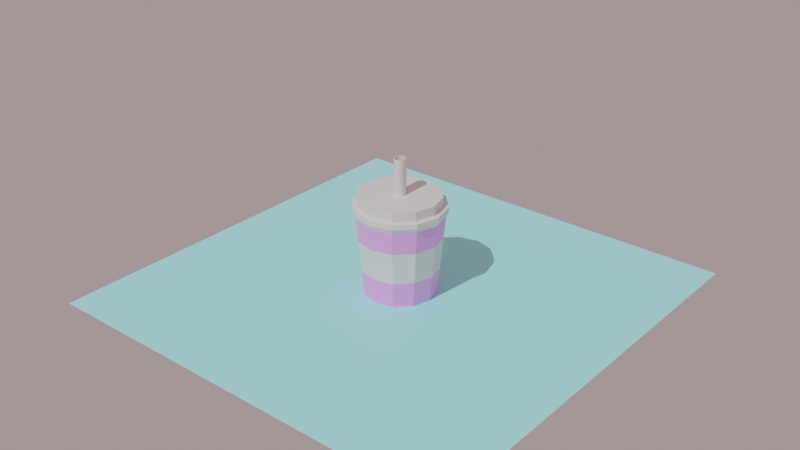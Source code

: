 # Source: Recipe01.blend  (saved by Blender 3.3.6; exported with 4.5.12 LTS)
import bpy
from mathutils import Matrix  # noqa: F401  (used for matrix-valued properties, if any)

bpy.ops.wm.read_factory_settings(use_empty=True)
scene = bpy.context.scene
scene.name = 'Scene'

# ---- collections
col_collection = bpy.data.collections.new('Collection'); scene.collection.children.link(col_collection)

# ---- materials (node trees are filled in below, after node groups)
mat_white = bpy.data.materials.new('white')
mat_white.use_transparent_shadow = False
mat_pink = bpy.data.materials.new('pink')
mat_pink.use_transparent_shadow = False
mat_blue = bpy.data.materials.new('blue')
mat_blue.use_transparent_shadow = False

# ---- material node trees
mat_white.use_nodes = True; mat_white.node_tree.nodes.clear()
_N = mat_white.node_tree.nodes; _L = mat_white.node_tree.links
n0 = _N.new('ShaderNodeBsdfPrincipled'); n0.name = 'Principled BSDF'; n0.location = (10, 300)
n0.distribution = 'GGX'
n0.subsurface_method = 'RANDOM_WALK_SKIN'
n0.inputs[3].default_value = 1.45
n0.inputs[27].default_value = (0.0, 0.0, 0.0, 1.0)
n0.inputs[28].default_value = 1.0
n1 = _N.new('ShaderNodeOutputMaterial'); n1.name = 'Material Output'; n1.location = (300, 300)
_L.new(n0.outputs[0], n1.inputs[0])
n1.is_active_output = True
mat_pink.use_nodes = True; mat_pink.node_tree.nodes.clear()
_N = mat_pink.node_tree.nodes; _L = mat_pink.node_tree.links
n0 = _N.new('ShaderNodeBsdfPrincipled'); n0.name = 'Principled BSDF'; n0.location = (10, 300)
n0.distribution = 'GGX'
n0.subsurface_method = 'RANDOM_WALK_SKIN'
n0.inputs[0].default_value = (0.9221, 0.4026, 1.0, 1.0)
n0.inputs[3].default_value = 1.45
n0.inputs[27].default_value = (0.0, 0.0, 0.0, 1.0)
n0.inputs[28].default_value = 1.0
n1 = _N.new('ShaderNodeOutputMaterial'); n1.name = 'Material Output'; n1.location = (300, 300)
_L.new(n0.outputs[0], n1.inputs[0])
n1.is_active_output = True
mat_blue.use_nodes = True; mat_blue.node_tree.nodes.clear()
_N = mat_blue.node_tree.nodes; _L = mat_blue.node_tree.links
n0 = _N.new('ShaderNodeBsdfPrincipled'); n0.name = 'Principled BSDF'; n0.location = (10, 300)
n0.distribution = 'GGX'
n0.subsurface_method = 'RANDOM_WALK_SKIN'
n0.inputs[0].default_value = (0.3831, 1.0, 0.9884, 1.0)
n0.inputs[3].default_value = 1.45
n0.inputs[27].default_value = (0.0, 0.0, 0.0, 1.0)
n0.inputs[28].default_value = 1.0
n1 = _N.new('ShaderNodeOutputMaterial'); n1.name = 'Material Output'; n1.location = (300, 300)
_L.new(n0.outputs[0], n1.inputs[0])
n1.is_active_output = True

# ---- world
world_world = bpy.data.worlds.new('World'); scene.world = world_world
world_world.use_nodes = True; world_world.node_tree.nodes.clear()
_N = world_world.node_tree.nodes; _L = world_world.node_tree.links
n0 = _N.new('ShaderNodeOutputWorld'); n0.name = 'World Output'; n0.location = (300, 300)
n1 = _N.new('ShaderNodeBackground'); n1.name = 'Background'; n1.location = (10, 300)
n1.inputs[0].default_value = (0.3763, 0.2894, 0.293, 1.0)
_L.new(n1.outputs[0], n0.inputs[0])
n0.is_active_output = True
world_world.color = (0.05088, 0.05088, 0.05088)
world_world.use_sun_shadow = False
world_world.sun_shadow_jitter_overblur = 0.0

# ---- lights
light_sun = bpy.data.lights.new('Sun', 'SUN')
light_sun.transmission_factor = 0.0
light_sun.energy = 2.05
light_sun.shadow_soft_size = 0.125

# ---- meshes
me_circle = bpy.data.meshes.new('Circle')
me_circle.from_pydata([(0.0, 1.0, 0.0), (-0.5, 0.866, 0.0), (-0.866, 0.5, 0.0), (-1.0, 0.0, 0.0), (-0.866, -0.5, 0.0), (-0.5, -0.866, 0.0), (0.0, -1.0, 0.0), (0.5, -0.866, 0.0), (0.866, -0.5, 0.0), (1.0, 0.0, 0.0), (0.866, 0.5, 0.0), (0.5, 0.866, 0.0), (9.984e-10, 1.201, 2.245), (-0.6005, 1.04, 2.245), (-1.04, 0.6005, 2.245), (-1.201, 9.984e-10, 2.245), (-1.04, -0.6005, 2.245), (-0.6005, -1.04, 2.245), (9.984e-10, -1.201, 2.245), (0.6005, -1.04, 2.245), (1.04, -0.6005, 2.245), (1.201, 9.984e-10, 2.245), (1.04, 0.6005, 2.245), (0.6005, 1.04, 2.245), (-0.6352, 1.1, 2.376), (-5.431e-09, 1.27, 2.376), (-1.1, 0.6352, 2.376), (-1.27, 4.818e-10, 2.376), (-1.1, -0.6352, 2.376), (-0.6352, -1.1, 2.376), (-5.431e-09, -1.27, 2.376), (0.6352, -1.1, 2.376), (1.1, -0.6352, 2.376), (1.27, 4.818e-10, 2.376), (1.1, 0.6352, 2.376), (0.6352, 1.1, 2.376), (-0.56, 0.97, 2.513), (1.311e-09, 1.12, 2.513), (-0.97, 0.56, 2.513), (-1.12, 4.818e-10, 2.513), (-0.97, -0.56, 2.513), (-0.56, -0.97, 2.513), (1.311e-09, -1.12, 2.513), (0.56, -0.97, 2.513), (0.97, -0.56, 2.513), (1.12, 4.818e-10, 2.513), (0.97, 0.56, 2.513), (0.56, 0.97, 2.513), (-0.6352, 1.1, 2.513), (1.311e-09, 1.27, 2.513), (-1.1, 0.6352, 2.513), (-1.27, 4.818e-10, 2.513), (-1.1, -0.6352, 2.513), (-0.6352, -1.1, 2.513), (1.311e-09, -1.27, 2.513), (0.6352, -1.1, 2.513), (1.1, -0.6352, 2.513), (1.27, 4.818e-10, 2.513), (1.1, 0.6352, 2.513), (0.6352, 1.1, 2.513), (-0.07977, 0.1382, 2.781), (-3.25e-08, 0.1595, 2.781), (-0.1382, 0.07977, 2.781), (-0.1595, -4.397e-08, 2.781), (-0.1382, -0.07977, 2.781), (-0.07977, -0.1382, 2.781), (5.64e-08, -0.1595, 2.781), (0.07977, -0.1382, 2.781), (0.1382, -0.07977, 2.781), (0.1595, 4.493e-08, 2.781), (0.1382, 0.07977, 2.781), (0.07977, 0.1382, 2.781), (-0.56, 0.97, 2.781), (1.195e-08, 1.12, 2.781), (-0.97, 0.56, 2.781), (-1.12, 4.818e-10, 2.781), (-0.97, -0.56, 2.781), (-0.56, -0.97, 2.781), (1.195e-08, -1.12, 2.781), (0.56, -0.97, 2.781), (0.97, -0.56, 2.781), (1.12, 4.818e-10, 2.781), (0.97, 0.56, 2.781), (0.56, 0.97, 2.781), (-0.07219, 0.125, 3.778), (-1.258e-06, 0.1444, 3.778), (-0.125, 0.07219, 3.778), (-0.1444, -5.379e-08, 3.778), (-0.125, -0.07219, 3.778), (-0.07219, -0.125, 3.778), (-1.15e-06, -0.1444, 3.778), (0.07219, -0.125, 3.778), (0.125, -0.07219, 3.778), (0.1444, 5.476e-08, 3.778), (0.125, 0.07219, 3.778), (0.07219, 0.125, 3.778), (-0.07977, 0.1382, 3.778), (-1.248e-06, 0.1595, 3.778), (-0.1382, 0.07977, 3.778), (-0.1595, -4.397e-08, 3.778), (-0.1382, -0.07977, 3.778), (-0.07977, -0.1382, 3.778), (-1.159e-06, -0.1595, 3.778), (0.07977, -0.1382, 3.778), (0.1382, -0.07977, 3.778), (0.1595, 4.493e-08, 3.778), (0.1382, 0.07977, 3.778), (0.07977, 0.1382, 3.778), (-0.07219, 0.125, 3.778), (-1.258e-06, 0.1444, 3.778), (-0.125, 0.07219, 3.778), (-0.1444, -5.379e-08, 3.778), (-0.125, -0.07219, 3.778), (-0.07219, -0.125, 3.778), (-1.15e-06, -0.1444, 3.778), (0.07219, -0.125, 3.778), (0.125, -0.07219, 3.778), (0.1444, 5.476e-08, 3.778), (0.125, 0.07219, 3.778), (0.07219, 0.125, 3.778), (-0.07219, 0.125, 3.778), (-1.258e-06, 0.1444, 3.778), (-0.125, 0.07219, 3.778), (-0.1444, -5.379e-08, 3.778), (-0.125, -0.07219, 3.778), (-0.07219, -0.125, 3.778), (-1.15e-06, -0.1444, 3.778), (0.07219, -0.125, 3.778), (0.125, -0.07219, 3.778), (0.1444, 5.476e-08, 3.778), (0.125, 0.07219, 3.778), (0.07219, 0.125, 3.778), (-0.07219, 0.125, 3.778), (-1.258e-06, 0.1444, 3.778), (-0.125, 0.07219, 3.778), (-0.1444, -5.379e-08, 3.778), (-0.125, -0.07219, 3.778), (-0.07219, -0.125, 3.778), (-1.15e-06, -0.1444, 3.778), (0.07219, -0.125, 3.778), (0.125, -0.07219, 3.778), (0.1444, 5.476e-08, 3.778), (0.125, 0.07219, 3.778), (0.07219, 0.125, 3.778), (-0.07219, 0.125, 3.778), (-1.258e-06, 0.1444, 3.778), (-0.125, 0.07219, 3.778), (-0.1444, -5.379e-08, 3.778), (-0.125, -0.07219, 3.778), (-0.07219, -0.125, 3.778), (-1.15e-06, -0.1444, 3.778), (0.07219, -0.125, 3.778), (0.125, -0.07219, 3.778), (0.1444, 5.476e-08, 3.778), (0.125, 0.07219, 3.778), (0.07219, 0.125, 3.778), (-0.07218, 0.125, 0.07865), (7.557e-06, 0.1444, 0.07865), (-0.125, 0.07219, 0.07865), (-0.1444, -5.379e-08, 0.07865), (-0.125, -0.07219, 0.07865), (-0.07218, -0.125, 0.07865), (7.666e-06, -0.1444, 0.07865), (0.0722, -0.125, 0.07865), (0.125, -0.07219, 0.07865), (0.1444, 5.476e-08, 0.07865), (0.125, 0.07219, 0.07865), (0.0722, 0.125, 0.07865), (-0.9225, -0.5326, 0.7281), (-1.065, 3.238e-10, 0.7281), (0.5326, 0.9225, 0.7281), (0.9225, 0.5326, 0.7281), (-0.5326, 0.9225, 0.7281), (3.238e-10, 1.065, 0.7281), (0.9225, -0.5326, 0.7281), (0.5326, -0.9225, 0.7281), (-0.5326, -0.9225, 0.7281), (-0.9225, 0.5326, 0.7281), (1.065, 3.238e-10, 0.7281), (3.238e-10, -1.065, 0.7281), (-0.9912, -0.5723, 1.615), (0.5723, 0.9912, 1.615), (-0.5723, 0.9912, 1.615), (0.9912, -0.5723, 1.615), (-0.5723, -0.9912, 1.615), (-0.9912, 0.5723, 1.615), (1.145, 7.181e-10, 1.615), (7.181e-10, -1.145, 1.615), (-1.145, 7.181e-10, 1.615), (0.9912, 0.5723, 1.615), (7.181e-10, 1.145, 1.615), (0.5723, -0.9912, 1.615)], [], [(1, 0, 11, 10, 9, 8, 7, 6, 5, 4, 3, 2), (20, 21, 33, 32), (188, 180, 16, 15), (189, 181, 23, 22), (190, 182, 13, 12), (191, 183, 20, 19), (180, 184, 17, 16), (181, 190, 12, 23), (182, 185, 14, 13), (183, 186, 21, 20), (184, 187, 18, 17), (185, 188, 15, 14), (186, 189, 22, 21), (187, 191, 19, 18), (32, 33, 57, 56), (17, 18, 30, 29), (14, 15, 27, 26), (21, 22, 34, 33), (18, 19, 31, 30), (15, 16, 28, 27), (22, 23, 35, 34), (12, 13, 24, 25), (19, 20, 32, 31), (16, 17, 29, 28), (23, 12, 25, 35), (13, 14, 26, 24), (40, 41, 77, 76), (29, 30, 54, 53), (26, 27, 51, 50), (33, 34, 58, 57), (30, 31, 55, 54), (27, 28, 52, 51), (34, 35, 59, 58), (25, 24, 48, 49), (31, 32, 56, 55), (28, 29, 53, 52), (35, 25, 49, 59), (24, 26, 50, 48), (36, 37, 49, 48), (38, 36, 48, 50), (39, 38, 50, 51), (40, 39, 51, 52), (41, 40, 52, 53), (42, 41, 53, 54), (43, 42, 54, 55), (44, 43, 55, 56), (45, 44, 56, 57), (46, 45, 57, 58), (47, 46, 58, 59), (37, 47, 59, 49), (65, 66, 102, 101), (47, 37, 73, 83), (36, 38, 74, 72), (44, 45, 81, 80), (41, 42, 78, 77), (38, 39, 75, 74), (45, 46, 82, 81), (42, 43, 79, 78), (39, 40, 76, 75), (46, 47, 83, 82), (37, 36, 72, 73), (43, 44, 80, 79), (60, 61, 73, 72), (62, 60, 72, 74), (63, 62, 74, 75), (64, 63, 75, 76), (65, 64, 76, 77), (66, 65, 77, 78), (67, 66, 78, 79), (68, 67, 79, 80), (69, 68, 80, 81), (70, 69, 81, 82), (71, 70, 82, 83), (61, 71, 83, 73), (91, 92, 116, 115), (62, 63, 99, 98), (69, 70, 106, 105), (66, 67, 103, 102), (63, 64, 100, 99), (70, 71, 107, 106), (61, 60, 96, 97), (67, 68, 104, 103), (64, 65, 101, 100), (71, 61, 97, 107), (60, 62, 98, 96), (68, 69, 105, 104), (84, 85, 97, 96), (86, 84, 96, 98), (87, 86, 98, 99), (88, 87, 99, 100), (89, 88, 100, 101), (90, 89, 101, 102), (91, 90, 102, 103), (92, 91, 103, 104), (93, 92, 104, 105), (94, 93, 105, 106), (95, 94, 106, 107), (85, 95, 107, 97), (109, 108, 120, 121), (88, 89, 113, 112), (95, 85, 109, 119), (84, 86, 110, 108), (92, 93, 117, 116), (89, 90, 114, 113), (86, 87, 111, 110), (93, 94, 118, 117), (90, 91, 115, 114), (87, 88, 112, 111), (94, 95, 119, 118), (85, 84, 108, 109), (130, 131, 143, 142), (115, 116, 128, 127), (112, 113, 125, 124), (119, 109, 121, 131), (108, 110, 122, 120), (116, 117, 129, 128), (113, 114, 126, 125), (110, 111, 123, 122), (117, 118, 130, 129), (114, 115, 127, 126), (111, 112, 124, 123), (118, 119, 131, 130), (135, 136, 148, 147), (121, 120, 132, 133), (127, 128, 140, 139), (124, 125, 137, 136), (131, 121, 133, 143), (120, 122, 134, 132), (128, 129, 141, 140), (125, 126, 138, 137), (122, 123, 135, 134), (129, 130, 142, 141), (126, 127, 139, 138), (123, 124, 136, 135), (147, 148, 160, 159), (142, 143, 155, 154), (133, 132, 144, 145), (139, 140, 152, 151), (136, 137, 149, 148), (143, 133, 145, 155), (132, 134, 146, 144), (140, 141, 153, 152), (137, 138, 150, 149), (134, 135, 147, 146), (141, 142, 154, 153), (138, 139, 151, 150), (156, 158, 159, 160, 161, 162, 163, 164, 165, 166, 167, 157), (154, 155, 167, 166), (145, 144, 156, 157), (151, 152, 164, 163), (148, 149, 161, 160), (155, 145, 157, 167), (144, 146, 158, 156), (152, 153, 165, 164), (149, 150, 162, 161), (146, 147, 159, 158), (153, 154, 166, 165), (150, 151, 163, 162), (6, 7, 175, 179), (9, 10, 171, 178), (2, 3, 169, 177), (5, 6, 179, 176), (8, 9, 178, 174), (1, 2, 177, 172), (11, 0, 173, 170), (4, 5, 176, 168), (7, 8, 174, 175), (0, 1, 172, 173), (10, 11, 170, 171), (3, 4, 168, 169), (179, 175, 191, 187), (178, 171, 189, 186), (177, 169, 188, 185), (176, 179, 187, 184), (174, 178, 186, 183), (172, 177, 185, 182), (170, 173, 190, 181), (168, 176, 184, 180), (175, 174, 183, 191), (173, 172, 182, 190), (171, 170, 181, 189), (169, 168, 180, 188)])
me_circle.polygons.foreach_set('material_index', [0, 0, 1, 1, 1, 1, 1, 1, 1, 1, 1, 1, 1, 1, 0, 0, 0, 0, 0, 0, 0, 0, 0, 0, 0, 0, 0, 0, 0, 0, 0, 0, 0, 0, 0, 0, 0, 0, 0, 0, 0, 0, 0, 0, 0, 0, 0, 0, 0, 0, 0, 0, 0, 0, 0, 0, 0, 0, 0, 0, 0, 0, 0, 0, 0, 0, 0, 0, 0, 0, 0, 0, 0, 0, 0, 0, 0, 0, 0, 0, 0, 0, 0, 0, 0, 0, 0, 0, 0, 0, 0, 0, 0, 0, 0, 0, 0, 0, 0, 0, 0, 0, 0, 0, 0, 0, 0, 0, 0, 0, 0, 0, 0, 0, 0, 0, 0, 0, 0, 0, 0, 0, 0, 0, 0, 0, 0, 0, 0, 0, 0, 0, 0, 0, 0, 0, 0, 0, 0, 0, 0, 0, 0, 0, 0, 0, 0, 0, 0, 0, 0, 0, 0, 0, 0, 0, 0, 0, 1, 1, 1, 1, 1, 1, 1, 1, 1, 1, 1, 1, 0, 0, 0, 0, 0, 0, 0, 0, 0, 0, 0, 0])
_uv = me_circle.uv_layers.new(name='UVMap')
_uv.uv.foreach_set('vector', [0.0, 0.0, 0.0, 0.0, 0.0, 0.0, 0.0, 0.0, 0.0, 0.0, 0.0, 0.0, 0.0, 0.0, 0.0, 0.0, 0.0, 0.0, 0.0, 0.0, 0.0, 0.0, 0.0, 0.0, 0.0, 0.0, 0.0, 0.0, 0.0, 0.0, 0.0, 0.0, 0.0, 0.0, 0.0, 0.0, 0.0, 0.0, 0.0, 0.0, 0.0, 0.0, 0.0, 0.0, 0.0, 0.0, 0.0, 0.0, 0.0, 0.0, 0.0, 0.0, 0.0, 0.0, 0.0, 0.0, 0.0, 0.0, 0.0, 0.0, 0.0, 0.0, 0.0, 0.0, 0.0, 0.0, 0.0, 0.0, 0.0, 0.0, 0.0, 0.0, 0.0, 0.0, 0.0, 0.0, 0.0, 0.0, 0.0, 0.0, 0.0, 0.0, 0.0, 0.0, 0.0, 0.0, 0.0, 0.0, 0.0, 0.0, 0.0, 0.0, 0.0, 0.0, 0.0, 0.0, 0.0, 0.0, 0.0, 0.0, 0.0, 0.0, 0.0, 0.0, 0.0, 0.0, 0.0, 0.0, 0.0, 0.0, 0.0, 0.0, 0.0, 0.0, 0.0, 0.0, 0.0, 0.0, 0.0, 0.0, 0.0, 0.0, 0.0, 0.0, 0.0, 0.0, 0.0, 0.0, 0.0, 0.0, 0.0, 0.0, 0.0, 0.0, 0.0, 0.0, 0.0, 0.0, 0.0, 0.0, 0.0, 0.0, 0.0, 0.0, 0.0, 0.0, 0.0, 0.0, 0.0, 0.0, 0.0, 0.0, 0.0, 0.0, 0.0, 0.0, 0.0, 0.0, 0.0, 0.0, 0.0, 0.0, 0.0, 0.0, 0.0, 0.0, 0.0, 0.0, 0.0, 0.0, 0.0, 0.0, 0.0, 0.0, 0.0, 0.0, 0.0, 0.0, 0.0, 0.0, 0.0, 0.0, 0.0, 0.0, 0.0, 0.0, 0.0, 0.0, 0.0, 0.0, 0.0, 0.0, 0.0, 0.0, 0.0, 0.0, 0.0, 0.0, 0.0, 0.0, 0.0, 0.0, 0.0, 0.0, 0.0, 0.0, 0.0, 0.0, 0.0, 0.0, 0.0, 0.0, 0.0, 0.0, 0.0, 0.0, 0.0, 0.0, 0.0, 0.0, 0.0, 0.0, 0.0, 0.0, 0.0, 0.0, 0.0, 0.0, 0.0, 0.0, 0.0, 0.0, 0.0, 0.0, 0.0, 0.0, 0.0, 0.0, 0.0, 0.0, 0.0, 0.0, 0.0, 0.0, 0.0, 0.0, 0.0, 0.0, 0.0, 0.0, 0.0, 0.0, 0.0, 0.0, 0.0, 0.0, 0.0, 0.0, 0.0, 0.0, 0.0, 0.0, 0.0, 0.0, 0.0, 0.0, 0.0, 0.0, 0.0, 0.0, 0.0, 0.0, 0.0, 0.0, 0.0, 0.0, 0.0, 0.0, 0.0, 0.0, 0.0, 0.0, 0.0, 0.0, 0.0, 0.0, 0.0, 0.0, 0.0, 0.0, 0.0, 0.0, 0.0, 0.0, 0.0, 0.0, 0.0, 0.0, 0.0, 0.0, 0.0, 0.0, 0.0, 0.0, 0.0, 0.0, 0.0, 0.0, 0.0, 0.0, 0.0, 0.0, 0.0, 0.0, 0.0, 0.0, 0.0, 0.0, 0.0, 0.0, 0.0, 0.0, 0.0, 0.0, 0.0, 0.0, 0.0, 0.0, 0.0, 0.0, 0.0, 0.0, 0.0, 0.0, 0.0, 0.0, 0.0, 0.0, 0.0, 0.0, 0.0, 0.0, 0.0, 0.0, 0.0, 0.0, 0.0, 0.0, 0.0, 0.0, 0.0, 0.0, 0.0, 0.0, 0.0, 0.0, 0.0, 0.0, 0.0, 0.0, 0.0, 0.0, 0.0, 0.0, 0.0, 0.0, 0.0, 0.0, 0.0, 0.0, 0.0, 0.0, 0.0, 0.0, 0.0, 0.0, 0.0, 0.0, 0.0, 0.0, 0.0, 0.0, 0.0, 0.0, 0.0, 0.0, 0.0, 0.0, 0.0, 0.0, 0.0, 0.0, 0.0, 0.0, 0.0, 0.0, 0.0, 0.0, 0.0, 0.0, 0.0, 0.0, 0.0, 0.0, 0.0, 0.0, 0.0, 0.0, 0.0, 0.0, 0.0, 0.0, 0.0, 0.0, 0.0, 0.0, 0.0, 0.0, 0.0, 0.0, 0.0, 0.0, 0.0, 0.0, 0.0, 0.0, 0.0, 0.0, 0.0, 0.0, 0.0, 0.0, 0.0, 0.0, 0.0, 0.0, 0.0, 0.0, 0.0, 0.0, 0.0, 0.0, 0.0, 0.0, 0.0, 0.0, 0.0, 0.0, 0.0, 0.0, 0.0, 0.0, 0.0, 0.0, 0.0, 0.0, 0.0, 0.0, 0.0, 0.0, 0.0, 0.0, 0.0, 0.0, 0.0, 0.0, 0.0, 0.0, 0.0, 0.0, 0.0, 0.0, 0.0, 0.0, 0.0, 0.0, 0.0, 0.0, 0.0, 0.0, 0.0, 0.0, 0.0, 0.0, 0.0, 0.0, 0.0, 0.0, 0.0, 0.0, 0.0, 0.0, 0.0, 0.0, 0.0, 0.0, 0.0, 0.0, 0.0, 0.0, 0.0, 0.0, 0.0, 0.0, 0.0, 0.0, 0.0, 0.0, 0.0, 0.0, 0.0, 0.0, 0.0, 0.0, 0.0, 0.0, 0.0, 0.0, 0.0, 0.0, 0.0, 0.0, 0.0, 0.0, 0.0, 0.0, 0.0, 0.0, 0.0, 0.0, 0.0, 0.0, 0.0, 0.0, 0.0, 0.0, 0.0, 0.0, 0.0, 0.0, 0.0, 0.0, 0.0, 0.0, 0.0, 0.0, 0.0, 0.0, 0.0, 0.0, 0.0, 0.0, 0.0, 0.0, 0.0, 0.0, 0.0, 0.0, 0.0, 0.0, 0.0, 0.0, 0.0, 0.0, 0.0, 0.0, 0.0, 0.0, 0.0, 0.0, 0.0, 0.0, 0.0, 0.0, 0.0, 0.0, 0.0, 0.0, 0.0, 0.0, 0.0, 0.0, 0.0, 0.0, 0.0, 0.0, 0.0, 0.0, 0.0, 0.0, 0.0, 0.0, 0.0, 0.0, 0.0, 0.0, 0.0, 0.0, 0.0, 0.0, 0.0, 0.0, 0.0, 0.0, 0.0, 0.0, 0.0, 0.0, 0.0, 0.0, 0.0, 0.0, 0.0, 0.0, 0.0, 0.0, 0.0, 0.0, 0.0, 0.0, 0.0, 0.0, 0.0, 0.0, 0.0, 0.0, 0.0, 0.0, 0.0, 0.0, 0.0, 0.0, 0.0, 0.0, 0.0, 0.0, 0.0, 0.0, 0.0, 0.0, 0.0, 0.0, 0.0, 0.0, 0.0, 0.0, 0.0, 0.0, 0.0, 0.0, 0.0, 0.0, 0.0, 0.0, 0.0, 0.0, 0.0, 0.0, 0.0, 0.0, 0.0, 0.0, 0.0, 0.0, 0.0, 0.0, 0.0, 0.0, 0.0, 0.0, 0.0, 0.0, 0.0, 0.0, 0.0, 0.0, 0.0, 0.0, 0.0, 0.0, 0.0, 0.0, 0.0, 0.0, 0.0, 0.0, 0.0, 0.0, 0.0, 0.0, 0.0, 0.0, 0.0, 0.0, 0.0, 0.0, 0.0, 0.0, 0.0, 0.0, 0.0, 0.0, 0.0, 0.0, 0.0, 0.0, 0.0, 0.0, 0.0, 0.0, 0.0, 0.0, 0.0, 0.0, 0.0, 0.0, 0.0, 0.0, 0.0, 0.0, 0.0, 0.0, 0.0, 0.0, 0.0, 0.0, 0.0, 0.0, 0.0, 0.0, 0.0, 0.0, 0.0, 0.0, 0.0, 0.0, 0.0, 0.0, 0.0, 0.0, 0.0, 0.0, 0.0, 0.0, 0.0, 0.0, 0.0, 0.0, 0.0, 0.0, 0.0, 0.0, 0.0, 0.0, 0.0, 0.0, 0.0, 0.0, 0.0, 0.0, 0.0, 0.0, 0.0, 0.0, 0.0, 0.0, 0.0, 0.0, 0.0, 0.0, 0.0, 0.0, 0.0, 0.0, 0.0, 0.0, 0.0, 0.0, 0.0, 0.0, 0.0, 0.0, 0.0, 0.0, 0.0, 0.0, 0.0, 0.0, 0.0, 0.0, 0.0, 0.0, 0.0, 0.0, 0.0, 0.0, 0.0, 0.0, 0.0, 0.0, 0.0, 0.0, 0.0, 0.0, 0.0, 0.0, 0.0, 0.0, 0.0, 0.0, 0.0, 0.0, 0.0, 0.0, 0.0, 0.0, 0.0, 0.0, 0.0, 0.0, 0.0, 0.0, 0.0, 0.0, 0.0, 0.0, 0.0, 0.0, 0.0, 0.0, 0.0, 0.0, 0.0, 0.0, 0.0, 0.0, 0.0, 0.0, 0.0, 0.0, 0.0, 0.0, 0.0, 0.0, 0.0, 0.0, 0.0, 0.0, 0.0, 0.0, 0.0, 0.0, 0.0, 0.0, 0.0, 0.0, 0.0, 0.0, 0.0, 0.0, 0.0, 0.0, 0.0, 0.0, 0.0, 0.0, 0.0, 0.0, 0.0, 0.0, 0.0, 0.0, 0.0, 0.0, 0.0, 0.0, 0.0, 0.0, 0.0, 0.0, 0.0, 0.0, 0.0, 0.0, 0.0, 0.0, 0.0, 0.0, 0.0, 0.0, 0.0, 0.0, 0.0, 0.0, 0.0, 0.0, 0.0, 0.0, 0.0, 0.0, 0.0, 0.0, 0.0, 0.0, 0.0, 0.0, 0.0, 0.0, 0.0, 0.0, 0.0, 0.0, 0.0, 0.0, 0.0, 0.0, 0.0, 0.0, 0.0, 0.0, 0.0, 0.0, 0.0, 0.0, 0.0, 0.0, 0.0, 0.0, 0.0, 0.0, 0.0, 0.0, 0.0, 0.0, 0.0, 0.0, 0.0, 0.0, 0.0, 0.0, 0.0, 0.0, 0.0, 0.0, 0.0, 0.0, 0.0, 0.0, 0.0, 0.0, 0.0, 0.0, 0.0, 0.0, 0.0, 0.0, 0.0, 0.0, 0.0, 0.0, 0.0, 0.0, 0.0, 0.0, 0.0, 0.0, 0.0, 0.0, 0.0, 0.0, 0.0, 0.0, 0.0, 0.0, 0.0, 0.0, 0.0, 0.0, 0.0, 0.0, 0.0, 0.0, 0.0, 0.0, 0.0, 0.0, 0.0, 0.0, 0.0, 0.0, 0.0, 0.0, 0.0, 0.0, 0.0, 0.0, 0.0, 0.0, 0.0, 0.0, 0.0, 0.0, 0.0, 0.0, 0.0, 0.0, 0.0, 0.0, 0.0, 0.0, 0.0, 0.0, 0.0, 0.0, 0.0, 0.0, 0.0, 0.0, 0.0, 0.0, 0.0, 0.0, 0.0, 0.0, 0.0, 0.0, 0.0, 0.0, 0.0, 0.0, 0.0, 0.0, 0.0, 0.0, 0.0, 0.0, 0.0, 0.0, 0.0, 0.0, 0.0, 0.0, 0.0, 0.0, 0.0, 0.0, 0.0, 0.0, 0.0, 0.0, 0.0, 0.0, 0.0, 0.0, 0.0, 0.0, 0.0, 0.0, 0.0, 0.0, 0.0, 0.0, 0.0, 0.0, 0.0, 0.0, 0.0, 0.0, 0.0, 0.0, 0.0, 0.0, 0.0, 0.0, 0.0, 0.0, 0.0, 0.0, 0.0, 0.0, 0.0, 0.0, 0.0, 0.0, 0.0, 0.0, 0.0, 0.0, 0.0, 0.0, 0.0, 0.0, 0.0, 0.0, 0.0, 0.0, 0.0, 0.0, 0.0, 0.0, 0.0, 0.0, 0.0, 0.0, 0.0, 0.0, 0.0, 0.0, 0.0, 0.0, 0.0, 0.0, 0.0, 0.0, 0.0, 0.0, 0.0, 0.0, 0.0, 0.0, 0.0, 0.0, 0.0, 0.0, 0.0, 0.0, 0.0, 0.0, 0.0, 0.0, 0.0, 0.0, 0.0, 0.0, 0.0, 0.0, 0.0, 0.0, 0.0, 0.0, 0.0, 0.0, 0.0, 0.0, 0.0, 0.0, 0.0, 0.0, 0.0, 0.0, 0.0, 0.0, 0.0, 0.0, 0.0, 0.0, 0.0, 0.0, 0.0, 0.0, 0.0, 0.0, 0.0, 0.0, 0.0, 0.0, 0.0, 0.0, 0.0, 0.0, 0.0, 0.0, 0.0, 0.0, 0.0, 0.0, 0.0, 0.0, 0.0, 0.0, 0.0, 0.0, 0.0, 0.0, 0.0, 0.0, 0.0, 0.0, 0.0, 0.0, 0.0, 0.0, 0.0, 0.0, 0.0, 0.0, 0.0, 0.0, 0.0, 0.0, 0.0, 0.0, 0.0, 0.0, 0.0, 0.0, 0.0, 0.0, 0.0, 0.0, 0.0, 0.0, 0.0, 0.0, 0.0, 0.0, 0.0, 0.0, 0.0, 0.0, 0.0, 0.0, 0.0, 0.0, 0.0, 0.0, 0.0, 0.0, 0.0, 0.0, 0.0, 0.0, 0.0, 0.0, 0.0, 0.0, 0.0, 0.0, 0.0, 0.0, 0.0, 0.0, 0.0, 0.0, 0.0, 0.0, 0.0, 0.0, 0.0, 0.0, 0.0, 0.0, 0.0, 0.0, 0.0, 0.0, 0.0, 0.0, 0.0, 0.0, 0.0, 0.0, 0.0, 0.0, 0.0, 0.0, 0.0, 0.0, 0.0, 0.0, 0.0, 0.0, 0.0, 0.0, 0.0, 0.0, 0.0, 0.0, 0.0, 0.0, 0.0, 0.0, 0.0, 0.0, 0.0, 0.0, 0.0, 0.0, 0.0, 0.0, 0.0, 0.0, 0.0, 0.0, 0.0, 0.0, 0.0, 0.0, 0.0, 0.0, 0.0, 0.0, 0.0, 0.0, 0.0, 0.0, 0.0, 0.0, 0.0, 0.0, 0.0, 0.0, 0.0, 0.0, 0.0, 0.0, 0.0, 0.0, 0.0, 0.0, 0.0, 0.0, 0.0, 0.0, 0.0, 0.0, 0.0, 0.0, 0.0, 0.0, 0.0, 0.0, 0.0, 0.0, 0.0, 0.0, 0.0, 0.0, 0.0, 0.0, 0.0, 0.0, 0.0, 0.0, 0.0, 0.0, 0.0, 0.0, 0.0, 0.0, 0.0, 0.0, 0.0, 0.0, 0.0, 0.0, 0.0, 0.0, 0.0, 0.0, 0.0, 0.0, 0.0, 0.0, 0.0, 0.0, 0.0, 0.0, 0.0, 0.0, 0.0, 0.0, 0.0, 0.0, 0.0, 0.0, 0.0, 0.0, 0.0, 0.0, 0.0, 0.0, 0.0, 0.0, 0.0, 0.0, 0.0, 0.0, 0.0, 0.0, 0.0, 0.0, 0.0, 0.0, 0.0, 0.0, 0.0, 0.0, 0.0, 0.0, 0.0, 0.0, 0.0, 0.0, 0.0, 0.0, 0.0, 0.0, 0.0, 0.0, 0.0, 0.0, 0.0, 0.0, 0.0, 0.0, 0.0, 0.0, 0.0, 0.0, 0.0, 0.0, 0.0, 0.0, 0.0, 0.0, 0.0, 0.0, 0.0, 0.0, 0.0, 0.0, 0.0, 0.0, 0.0, 0.0, 0.0, 0.0, 0.0, 0.0, 0.0, 0.0, 0.0, 0.0, 0.0, 0.0, 0.0, 0.0, 0.0, 0.0, 0.0, 0.0, 0.0, 0.0, 0.0, 0.0, 0.0, 0.0, 0.0, 0.0, 0.0, 0.0, 0.0, 0.0, 0.0, 0.0, 0.0, 0.0, 0.0, 0.0, 0.0, 0.0, 0.0, 0.0, 0.0, 0.0, 0.0, 0.0, 0.0, 0.0, 0.0, 0.0, 0.0, 0.0, 0.0, 0.0, 0.0, 0.0])
me_circle.materials.append(mat_white)
me_circle.materials.append(mat_pink)
me_circle.update()
me_plane = bpy.data.meshes.new('Plane')
me_plane.from_pydata([(-1.0, -1.0, 0.0), (1.0, -1.0, 0.0), (-1.0, 1.0, 0.0), (1.0, 1.0, 0.0)], [], [(0, 1, 3, 2)])
_uv = me_plane.uv_layers.new(name='UVMap')
_uv.uv.foreach_set('vector', [0.0, 0.0, 1.0, 0.0, 1.0, 1.0, 0.0, 1.0])
me_plane.materials.append(mat_blue)
me_plane.update()

# ---- objects
ob_circle = bpy.data.objects.new('Circle', me_circle)
ob_plane = bpy.data.objects.new('Plane', me_plane)
ob_sun = bpy.data.objects.new('Sun', light_sun)

# ---- transforms, parenting, visibility, modifiers, constraints
ob_circle.location = (0.0, 0.0, 0.0)
ob_plane.location = (0.0, 0.0, 0.0)
ob_plane.scale = (6.117, 6.117, 6.117)
ob_sun.location = (0.0, -5.157, 10.01)
ob_sun.rotation_euler = (-0.6776, 0.2248, -2.871)

# ---- collection membership
col_collection.objects.link(ob_circle)
col_collection.objects.link(ob_plane)
col_collection.objects.link(ob_sun)

# ---- scene / render settings (as saved in the file)
scene.frame_start = 1; scene.frame_end = 250; scene.frame_set(1)
scene.render.engine = 'BLENDER_EEVEE_NEXT'
scene.cycles.sampling_pattern = 'TABULATED_SOBOL'
scene.cycles.use_light_tree = False
scene.view_settings.view_transform = 'Filmic'
bpy.context.view_layer.update()

# ---- added for rendering (the .blend has no active camera): camera
cam_auto = bpy.data.cameras.new('AutoCamera')
cam_auto.lens = 50.0
cam_auto.sensor_width = 36.0
cam_auto.clip_end = 1000.0
ob_auto_camera = bpy.data.objects.new('AutoCamera', cam_auto)
scene.collection.objects.link(ob_auto_camera)
ob_auto_camera.location = (16.3841, -19.661, 14.9964)
ob_auto_camera.rotation_euler = (1.09748, -7.21219e-08, 0.694738)
scene.camera = ob_auto_camera
bpy.context.view_layer.update()
